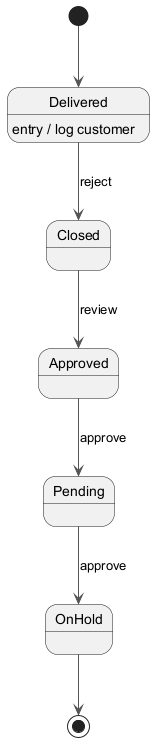

The diagram above was rendered by PlantUML. Its source (embedded in the PNG):
@startuml
skinparam backgroundColor #FFFFFF
skinparam classBackgroundColor #E8F4FA
skinparam classBorderColor #2C7DA0
skinparam ArrowColor #555555
[*] --> Delivered
Delivered --> Closed : reject
Delivered : entry / log customer
Closed --> Approved : review
Approved --> Pending : approve
Pending --> OnHold : approve
OnHold --> [*]
@enduml